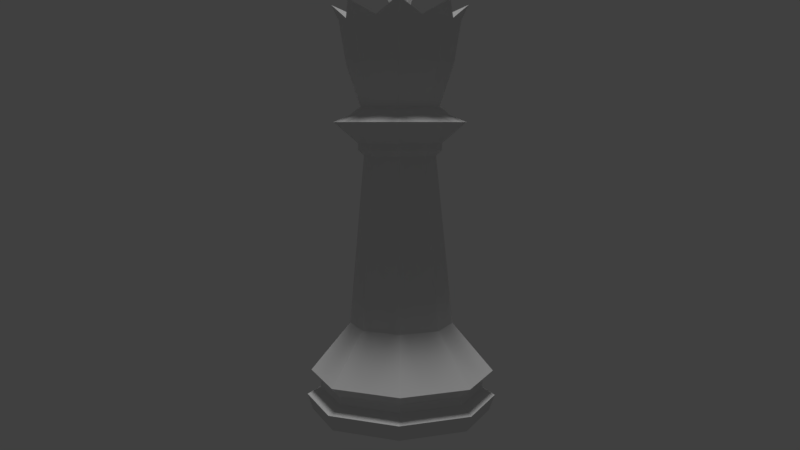 # Source: Queen_LP.blend  (saved by Blender 2.79.0; exported with 4.5.12 LTS)
import bpy
from mathutils import Matrix  # noqa: F401  (used for matrix-valued properties, if any)

bpy.ops.wm.read_factory_settings(use_empty=True)
scene = bpy.context.scene
scene.name = 'Scene'

# ---- collections
col_collection_1 = bpy.data.collections.new('Collection 1'); scene.collection.children.link(col_collection_1)

# ---- world
world_world = bpy.data.worlds.new('World'); scene.world = world_world
world_world.color = (0.05088, 0.05088, 0.05088)
world_world.use_sun_shadow = False
world_world.sun_shadow_jitter_overblur = 0.0
world_world.cycles.sampling_method = 'MANUAL'

# ---- cameras
cam_camera = bpy.data.cameras.new('Camera')
cam_camera.clip_end = 100.0
cam_camera.lens = 35.0
cam_camera.sensor_width = 32.0
cam_camera.sensor_height = 18.0
cam_camera.ortho_scale = 7.314
cam_camera.dof.focus_distance = 0.0
cam_camera.dof.aperture_fstop = 128.0

# ---- lights
light_sun = bpy.data.lights.new('Sun', 'SUN')
light_sun.transmission_factor = 0.0
light_sun.angle = 0.1993
light_sun.energy = 1.0
light_sun.shadow_buffer_clip_start = 0.5
light_sun.shadow_soft_size = 0.1
light_sun.shadow_cascade_max_distance = 1000.0

# ---- meshes
me_sphere_001 = bpy.data.meshes.new('Sphere.001')
me_sphere_001.from_pydata([(1.344, -1.344, 0.3037), (-7.065e-07, -1.9, 0.3037), (1.9, -3.362e-07, 0.3037), (1.344, 1.344, 0.3037), (1.17, -1.157, 0.6214), (0.01216, -1.637, 0.6214), (-1.9, 1.263e-06, 0.3103), (1.649, -3.362e-07, 0.6214), (1.325, -1.297, 0.8162), (0.0277, -1.834, 0.8162), (-1.145, -1.157, 0.6214), (-4.033e-08, 1.9, 0.3103), (1.17, 1.157, 0.6214), (1.862, -3.362e-07, 0.8162), (0.7071, -0.7005, 1.781), (-0.0212, -1.002, 1.781), (-1.269, -1.297, 0.8162), (-1.625, 1.263e-06, 0.6214), (-1.344, 1.344, 0.3037), (0.01216, 1.637, 0.6214), (1.325, 1.297, 0.8162), (1.009, 0.02776, 1.781), (-0.7495, -0.7005, 1.781), (0.4965, -0.5268, 5.142), (-0.004765, -0.7344, 5.142), (-1.806, 1.263e-06, 0.8162), (-1.145, 1.157, 0.6214), (0.0277, 1.834, 0.8162), (0.7071, 0.7561, 1.781), (0.7041, -0.02556, 5.142), (-1.051, 0.02776, 1.781), (-0.506, -0.5268, 5.142), (0.5796, -0.61, 5.253), (-0.004765, -0.852, 5.253), (-1.269, 1.297, 0.8162), (-0.0212, 1.058, 1.781), (0.4965, 0.4757, 5.142), (0.8217, -0.02556, 5.253), (-0.7495, 0.7561, 1.781), (-0.7137, -0.02556, 5.142), (-0.5892, -0.61, 5.253), (0.5796, -0.61, 5.389), (-0.004765, -0.852, 5.389), (-0.004765, 0.6833, 5.142), (0.5796, 0.5588, 5.253), (0.8217, -0.02556, 5.389), (-0.506, 0.4757, 5.142), (-0.8312, -0.02556, 5.253), (-0.5892, -0.61, 5.389), (0.9186, -0.9489, 5.797), (-0.004765, -1.331, 5.797), (-0.004765, 0.8009, 5.253), (0.5796, 0.5588, 5.389), (1.301, -0.02556, 5.797), (-0.5892, 0.5588, 5.253), (-0.8312, -0.02556, 5.389), (-0.9281, -0.9489, 5.797), (0.6827, -0.7131, 5.934), (-0.004765, -0.9978, 5.934), (-0.004765, 0.8009, 5.389), (0.9186, 0.8978, 5.797), (0.9675, -0.02556, 5.934), (-0.5892, 0.5588, 5.389), (-1.311, -0.02556, 5.797), (-0.6923, -0.7131, 5.934), (0.6237, -0.654, 6.011), (-0.004765, -0.9143, 6.011), (-0.004765, 1.28, 5.797), (0.6827, 0.6619, 5.934), (0.884, -0.02556, 6.011), (-0.9281, 0.8978, 5.797), (-0.977, -0.02556, 5.934), (-0.6332, -0.654, 6.011), (0.5389, -0.5692, 6.091), (-0.004765, -0.7944, 6.091), (-0.004765, 0.9467, 5.934), (0.6237, 0.6029, 6.011), (0.7641, -0.02556, 6.091), (-0.6923, 0.6619, 5.934), (-0.8935, -0.02556, 6.011), (-0.5484, -0.5692, 6.091), (-0.004765, 0.8632, 6.011), (0.5389, 0.5181, 6.091), (-0.6332, 0.6029, 6.011), (-0.7736, -0.02556, 6.091), (-0.004765, 0.7433, 6.091), (-0.5484, 0.5181, 6.091), (0.1294, -0.1597, 7.942), (-0.004765, -0.2152, 7.942), (-0.1389, -0.1597, 7.942), (0.1849, -0.02556, 7.942), (-0.1944, -0.02556, 7.942), (0.1294, 0.1086, 7.942), (-0.004765, -0.02556, 8.233), (-0.1389, 0.1086, 7.942), (-0.004765, 0.1641, 7.942), (-0.4496, 0.4193, 7.729), (-0.004765, 0.6036, 7.729), (0.4401, -0.4704, 7.729), (-0.004765, -0.6547, 7.729), (0.4401, 0.4193, 7.729), (-0.4496, -0.4704, 7.729), (-0.6339, -0.02556, 7.729), (0.1482, 0.1226, 8.503), (0.2103, 0.1847, 8.291), (0.1482, 0.1226, 8.079), (0.2103, -0.02744, 8.503), (0.2982, -0.02744, 8.291), (0.2103, -0.02744, 8.079), (0.1482, -0.1774, 8.503), (0.2103, -0.2396, 8.291), (0.1482, -0.1774, 8.079), (-0.001838, -0.2396, 8.503), (-0.001838, -0.3274, 8.291), (-0.001838, -0.2396, 8.079), (-0.001838, -0.02744, 7.991), (-0.1518, -0.1774, 8.503), (-0.214, -0.2396, 8.291), (-0.1518, -0.1774, 8.079), (-0.001839, -0.02744, 8.591), (-0.214, -0.02744, 8.503), (-0.3018, -0.02744, 8.291), (-0.214, -0.02744, 8.079), (-0.1518, 0.1226, 8.503), (-0.214, 0.1847, 8.291), (-0.1518, 0.1226, 8.079), (-0.001838, 0.1847, 8.503), (-0.001838, 0.2726, 8.291), (-0.001838, 0.1847, 8.079), (0.6244, -0.02556, 7.729), (-0.9412, 0.9109, 8.039), (-0.004765, 1.299, 8.039), (0.9317, -0.962, 8.039), (-0.004765, -1.35, 8.039), (0.9317, 0.9109, 8.039), (-0.9412, -0.962, 8.039), (-1.329, -0.02556, 8.039), (1.32, -0.02556, 8.039), (-0.004765, -1.072, 6.913), (-0.7448, -0.7656, 6.913), (-1.051, -0.02556, 6.913), (-0.7448, 0.7145, 6.913), (-0.004765, 1.021, 6.913), (0.7353, 0.7145, 6.913), (1.042, -0.02556, 6.913), (0.7353, -0.7656, 6.913), (-0.004765, -1.211, 7.747), (-0.843, -0.8638, 7.747), (-1.19, -0.02556, 7.747), (-0.843, 0.8127, 7.747), (-0.004765, 1.16, 7.747), (0.8335, 0.8127, 7.747), (1.181, -0.02556, 7.747), (0.8335, -0.8638, 7.747), (0.3653, -0.9189, 6.913), (0.8886, -0.3956, 6.913), (0.8886, 0.3445, 6.913), (0.3653, 0.8678, 6.913), (-0.3748, 0.8678, 6.913), (-0.8981, 0.3445, 6.913), (-0.8981, -0.3956, 6.913), (-0.3748, -0.9189, 6.913), (0.4144, -1.037, 7.747), (1.007, -0.4447, 7.747), (1.007, 0.3936, 7.747), (0.4144, 0.9863, 7.747), (-0.4239, 0.9863, 7.747), (-1.017, 0.3936, 7.747), (-1.017, -0.4447, 7.747), (-0.4239, -1.037, 7.747), (-1.344, -1.344, 0.3037), (1.263, -1.267, -0.009541), (-0.003941, -1.791, -0.009541), (1.787, -3.149e-07, -0.009541), (1.263, 1.267, -0.009541), (-1.795, 1.193e-06, -0.002912), (-0.00394, 1.791, -0.002912), (-1.271, 1.267, -0.009541), (-1.271, -1.267, -0.009541), (1.17, -1.157, 0.4643), (0.01216, -1.637, 0.4643), (1.649, -3.362e-07, 0.4643), (-1.145, -1.157, 0.4643), (1.17, 1.157, 0.4643), (-1.625, 1.263e-06, 0.4643), (0.01216, 1.637, 0.4643), (-1.145, 1.157, 0.4643)], [], [(4, 8, 9, 5), (7, 13, 8, 4), (9, 8, 14, 15), (5, 9, 16, 10), (12, 20, 13, 7), (8, 13, 21, 14), (16, 9, 15, 22), (14, 23, 24, 15), (10, 16, 25, 17), (19, 27, 20, 12), (13, 20, 28, 21), (21, 29, 23, 14), (25, 16, 22, 30), (15, 24, 31, 22), (23, 32, 33, 24), (17, 25, 34, 26), (26, 34, 27, 19), (20, 27, 35, 28), (28, 36, 29, 21), (29, 37, 32, 23), (34, 25, 30, 38), (22, 31, 39, 30), (24, 33, 40, 31), (33, 32, 41, 42), (27, 34, 38, 35), (35, 43, 36, 28), (36, 44, 37, 29), (32, 37, 45, 41), (30, 39, 46, 38), (31, 40, 47, 39), (40, 33, 42, 48), (42, 41, 49, 50), (38, 46, 43, 35), (43, 51, 44, 36), (37, 44, 52, 45), (41, 45, 53, 49), (39, 47, 54, 46), (47, 40, 48, 55), (48, 42, 50, 56), (50, 49, 57, 58), (46, 54, 51, 43), (44, 51, 59, 52), (45, 52, 60, 53), (49, 53, 61, 57), (54, 47, 55, 62), (55, 48, 56, 63), (56, 50, 58, 64), (58, 57, 65, 66), (51, 54, 62, 59), (52, 59, 67, 60), (53, 60, 68, 61), (57, 61, 69, 65), (62, 55, 63, 70), (63, 56, 64, 71), (64, 58, 66, 72), (66, 65, 73, 74), (59, 62, 70, 67), (60, 67, 75, 68), (61, 68, 76, 69), (65, 69, 77, 73), (70, 63, 71, 78), (71, 64, 72, 79), (72, 66, 74, 80), (67, 70, 78, 75), (68, 75, 81, 76), (69, 76, 82, 77), (78, 71, 79, 83), (79, 72, 80, 84), (75, 78, 83, 81), (76, 81, 85, 82), (83, 79, 84, 86), (81, 83, 86, 85), (88, 99, 98, 87), (87, 98, 129, 90), (90, 129, 100, 92), (92, 100, 97, 95), (95, 97, 96, 94), (94, 96, 102, 91), (91, 102, 101, 89), (89, 101, 99, 88), (127, 126, 103, 104), (128, 127, 104, 105), (126, 119, 103), (115, 105, 128), (105, 104, 107, 108), (103, 119, 106), (115, 108, 105), (104, 103, 106, 107), (108, 107, 110, 111), (106, 119, 109), (115, 111, 108), (107, 106, 109, 110), (110, 109, 112, 113), (111, 110, 113, 114), (109, 119, 112), (115, 114, 111), (115, 118, 114), (113, 112, 116, 117), (114, 113, 117, 118), (112, 119, 116), (115, 122, 118), (117, 116, 120, 121), (118, 117, 121, 122), (116, 119, 120), (115, 125, 122), (121, 120, 123, 124), (122, 121, 124, 125), (120, 119, 123), (115, 128, 125), (124, 123, 126, 127), (125, 124, 127, 128), (123, 119, 126), (91, 122, 125, 94), (95, 128, 105, 92), (87, 111, 114, 88), (90, 108, 111, 87), (89, 118, 122, 91), (94, 125, 128, 95), (92, 105, 108, 90), (88, 114, 118, 89), (73, 145, 154, 138, 74), (77, 144, 155, 145, 73), (82, 143, 156, 144, 77), (85, 142, 157, 143, 82), (86, 141, 158, 142, 85), (84, 140, 159, 141, 86), (80, 139, 160, 140, 84), (74, 138, 161, 139, 80), (154, 162, 146, 138), (145, 153, 162, 154), (155, 163, 153, 145), (144, 152, 163, 155), (156, 164, 152, 144), (143, 151, 164, 156), (157, 165, 151, 143), (142, 150, 165, 157), (158, 166, 150, 142), (141, 149, 166, 158), (159, 167, 149, 141), (140, 148, 167, 159), (160, 168, 148, 140), (139, 147, 168, 160), (161, 169, 147, 139), (138, 146, 169, 161), (153, 132, 162), (153, 163, 132), (152, 137, 163), (152, 164, 137), (151, 134, 164), (151, 165, 134), (150, 131, 165), (150, 166, 131), (149, 130, 166), (149, 167, 130), (148, 136, 167), (148, 168, 136), (147, 135, 168), (147, 169, 135), (146, 162, 133), (133, 169, 146), (99, 133, 162), (99, 162, 98), (162, 132, 98), (163, 98, 132), (98, 163, 129), (163, 137, 129), (164, 129, 137), (129, 164, 100), (164, 134, 100), (100, 134, 165), (100, 165, 97), (165, 131, 97), (166, 96, 97), (166, 97, 131), (166, 130, 96), (96, 167, 102), (167, 96, 130), (102, 136, 168), (136, 102, 167), (102, 168, 101), (168, 135, 101), (169, 101, 135), (101, 169, 99), (133, 99, 169), (0, 1, 172, 171), (3, 174, 176, 11), (3, 2, 173, 174), (2, 0, 171, 173), (18, 177, 175, 6), (11, 176, 177, 18), (170, 6, 175, 178), (1, 170, 178, 172), (171, 172, 178, 175, 177, 176, 174, 173), (26, 19, 185, 186), (19, 12, 183, 185), (17, 26, 186, 184), (5, 10, 182, 180), (12, 7, 181, 183), (10, 17, 184, 182), (4, 5, 180, 179), (7, 4, 179, 181), (1, 180, 182, 170), (170, 182, 184, 6), (6, 184, 186, 18), (18, 186, 185, 11), (11, 185, 183, 3), (3, 183, 181, 2), (2, 181, 179, 0), (0, 179, 180, 1)])
me_sphere_001.use_remesh_preserve_volume = False
me_sphere_001.use_remesh_preserve_attributes = False
me_sphere_001.use_mirror_vertex_groups = False
me_sphere_001.update()

# ---- objects
ob_sun = bpy.data.objects.new('Sun', light_sun)
ob_camera = bpy.data.objects.new('Camera', cam_camera)
ob_lp_queen = bpy.data.objects.new('LP Queen', me_sphere_001)

# ---- transforms, parenting, visibility, modifiers, constraints
ob_sun.location = (2.624, 0.9642, 7.944)
ob_sun.lineart.crease_threshold = 0.0
ob_camera.location = (12.43, -11.98, 5.778)
ob_camera.rotation_euler = (1.455, -2.76e-05, 0.8051)
ob_camera.lock_rotations_4d = False
ob_camera.empty_display_type = 'ARROWS'
ob_camera.color = (0.0, 0.0, 0.0, 0.0)
ob_camera.display_type = 'WIRE'
ob_camera.lineart.crease_threshold = 0.0
ob_lp_queen.location = (4.861e-05, -0.001906, 0.003944)
ob_lp_queen.lineart.crease_threshold = 0.0

# ---- collection membership
col_collection_1.objects.link(ob_sun)
col_collection_1.objects.link(ob_camera)
col_collection_1.objects.link(ob_lp_queen)

# ---- scene / render settings (as saved in the file)
scene.camera = ob_camera
scene.frame_start = 1; scene.frame_end = 250; scene.frame_set(2)
scene.render.engine = 'BLENDER_EEVEE_NEXT'
scene.render.resolution_percentage = 50
scene.render.dither_intensity = 0.0
scene.cycles.use_denoising = False
scene.cycles.samples = 128
scene.cycles.sampling_pattern = 'TABULATED_SOBOL'
scene.cycles.use_adaptive_sampling = False
scene.cycles.use_light_tree = False
scene.cycles.blur_glossy = 0.0
scene.cycles.sample_clamp_indirect = 0.0
scene.view_settings.view_transform = 'Standard'
bpy.context.view_layer.update()
